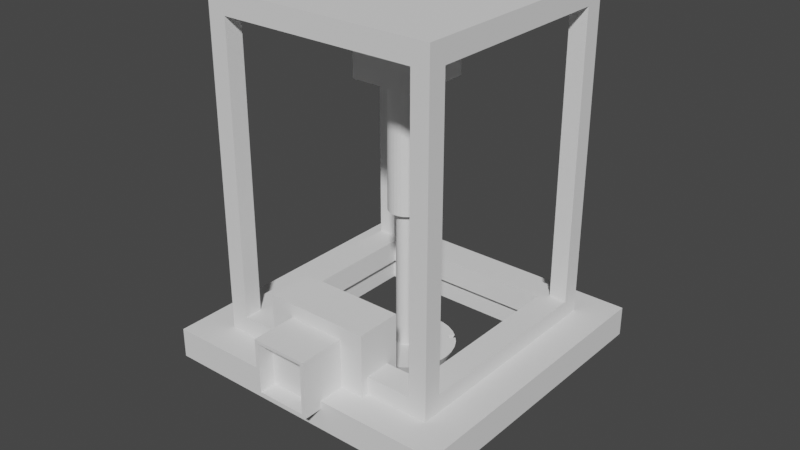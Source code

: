 # Source: miner_-_mining.blend  (saved by Blender 2.92.15; exported with 4.5.12 LTS)
import bpy
from mathutils import Matrix  # noqa: F401  (used for matrix-valued properties, if any)

bpy.ops.wm.read_factory_settings(use_empty=True)
scene = bpy.context.scene
scene.name = 'Scene'

# ---- collections
col_collection = bpy.data.collections.new('Collection'); scene.collection.children.link(col_collection)

# ---- world
world_world = bpy.data.worlds.new('World'); scene.world = world_world
world_world.use_nodes = True; world_world.node_tree.nodes.clear()
_N = world_world.node_tree.nodes; _L = world_world.node_tree.links
n0 = _N.new('ShaderNodeOutputWorld'); n0.name = 'World Output'; n0.location = (300, 300)
n1 = _N.new('ShaderNodeBackground'); n1.name = 'Background'; n1.location = (10, 300)
n1.inputs[0].default_value = (0.05088, 0.05088, 0.05088, 1.0)
_L.new(n1.outputs[0], n0.inputs[0])
n0.is_active_output = True
world_world.color = (0.05088, 0.05088, 0.05088)
world_world.use_sun_shadow = False
world_world.sun_shadow_jitter_overblur = 0.0

# ---- meshes
me_cube_005 = bpy.data.meshes.new('Cube.005')
me_cube_005.from_pydata([(-0.8761, -0.4063, -0.8713), (-0.8761, -0.4063, 0.8809), (0.8761, -0.4063, -0.8713), (0.8761, -0.4063, 0.8809), (-1.0, -1.0, -1.0), (-1.0, -1.0, 1.0), (-1.0, 1.0, -1.0), (-1.0, 1.0, 1.0), (1.0, -1.0, -1.0), (1.0, -1.0, 1.0), (1.0, 1.0, -1.0), (1.0, 1.0, 1.0), (-0.8761, -1.0, -0.8713), (-0.8761, -1.0, 0.8809), (0.8761, -1.0, -0.8713), (0.8761, -1.0, 0.8809), (-5.268, -0.3246, -1.764), (-5.268, -0.3246, -0.7106), (-5.268, 10.21, -1.764), (-5.268, 10.21, -0.7106), (5.268, -0.3246, -1.764), (5.268, -0.3246, -0.7106), (5.268, 10.21, -1.764), (5.268, 10.21, -0.7106), (-3.353, 1.59, -1.764), (-3.353, 1.59, -0.7106), (-3.353, 8.297, -1.764), (-3.353, 8.297, -0.7106), (3.353, 8.297, -1.764), (3.353, 8.297, -0.7106), (3.353, 1.59, -1.764), (3.353, 1.59, -0.7106), (-4.076, 0.8676, -0.9352), (-4.076, 0.8676, 10.79), (-4.076, 9.02, -0.9352), (-4.076, 9.02, 10.79), (4.076, 0.8676, -0.9352), (4.076, 0.8676, 10.79), (4.076, 9.02, -0.9352), (4.076, 9.02, 10.79), (-4.076, 8.384, -0.09038), (4.076, 8.384, -0.09038), (-4.076, 8.384, 10.04), (4.076, 8.384, 10.04), (-4.076, 1.503, -0.09038), (4.076, 1.503, -0.09038), (4.076, 1.503, 10.04), (-4.076, 1.503, 10.04), (3.452, 0.8676, -0.09038), (3.452, 1.503, -0.09038), (3.452, 9.02, -0.09038), (3.452, 8.384, -0.09038), (3.452, 0.8676, 10.04), (3.452, 1.503, 10.04), (3.452, 9.02, 10.04), (3.452, 8.384, 10.04), (-3.429, 1.503, -0.09038), (-3.429, 0.8676, -0.09038), (-3.429, 9.02, -0.09038), (-3.429, 8.384, -0.09038), (-3.429, 0.8676, 10.04), (-3.429, 1.503, 10.04), (-3.429, 9.02, 10.04), (-3.429, 8.384, 10.04), (1.576, 8.384, 10.04), (-1.553, 8.384, -0.09038), (1.576, 1.503, -0.09038), (-1.553, 1.503, 10.04), (-3.151, 1.793, -0.9352), (-3.151, 1.793, -0.09038), (-3.151, 8.095, -0.9352), (-3.151, 8.095, -0.09038), (-1.421, 8.095, -0.09038), (3.151, 8.095, -0.9352), (3.151, 8.095, -0.09038), (3.151, 1.793, -0.09038), (3.151, 1.793, -0.9352), (1.444, 1.793, -0.09038), (-1.847, 0.6081, -0.8458), (-1.847, 0.6081, 1.488), (-1.847, 2.208, -0.8458), (-1.847, 2.208, 1.488), (1.847, 0.6081, -0.8458), (1.847, 0.6081, 1.488), (1.847, 2.208, -0.8458), (1.847, 2.208, 1.488), (-1.16, 3.783, 7.873), (-1.16, 3.783, 10.25), (-1.16, 6.104, 7.873), (-1.16, 6.104, 10.25), (1.16, 3.783, 7.873), (1.16, 3.783, 10.25), (1.16, 6.104, 7.873), (1.16, 6.104, 10.25)], [], [(4, 5, 7, 6), (6, 7, 11, 10), (10, 11, 9, 8), (6, 10, 8, 4), (11, 7, 5, 9), (12, 0, 1, 13), (1, 0, 2, 3), (15, 3, 2, 14), (14, 2, 0, 12), (13, 1, 3, 15), (13, 5, 4, 8, 9, 15, 14, 12), (15, 9, 5, 13), (16, 17, 19, 18), (18, 19, 23, 22), (22, 23, 21, 20), (20, 21, 17, 16), (25, 24, 26, 27), (27, 26, 28, 29), (28, 30, 31, 29), (25, 31, 30, 24), (26, 18, 22, 20, 30, 28), (30, 20, 16, 18, 26, 24), (21, 23, 19, 17, 25, 27, 29, 31), (25, 17, 21, 31), (39, 35, 33, 37), (47, 33, 35, 42), (35, 34, 32, 33, 47, 44, 40, 42), (43, 39, 37, 46), (37, 36, 38, 39, 43, 41, 45, 46), (49, 48, 52, 53), (55, 54, 50, 51), (56, 61, 60, 57), (58, 62, 63, 59), (51, 50, 58, 59, 65), (56, 57, 48, 49, 66), (52, 60, 61, 67, 53), (62, 54, 55, 64, 63), (62, 35, 39, 54), (39, 38, 34, 35, 62, 58, 50, 54), (52, 37, 33, 60), (33, 32, 36, 37, 52, 48, 57, 60), (42, 40, 59, 63), (51, 41, 43, 55), (56, 44, 47, 61), (46, 45, 49, 53), (45, 41, 51, 49), (59, 40, 44, 56), (55, 43, 46, 53), (47, 42, 63, 61), (53, 67, 64, 55), (67, 61, 63, 64), (70, 71, 69, 68), (71, 70, 73, 74, 72), (73, 76, 75, 74), (69, 77, 75, 76, 68), (70, 34, 38, 36, 76, 73), (76, 36, 32, 34, 70, 68), (77, 66, 49, 51, 65, 72, 74, 75), (65, 59, 56, 66, 77, 69, 71, 72), (78, 79, 81, 80), (80, 81, 85, 84), (84, 85, 83, 82), (82, 83, 79, 78), (80, 84, 82, 78), (85, 81, 79, 83), (86, 87, 89, 88), (88, 89, 93, 92), (92, 93, 91, 90), (90, 91, 87, 86), (88, 92, 90, 86), (93, 89, 87, 91)])
_uv = me_cube_005.uv_layers.new(name='UVMap')
_uv.uv.foreach_set('vector', [0.375, 0.0, 0.625, 0.0, 0.625, 0.25, 0.375, 0.25, 0.375, 0.25, 0.625, 0.25, 0.625, 0.5, 0.375, 0.5, 0.375, 0.5, 0.625, 0.5, 0.625, 0.75, 0.375, 0.75, 0.125, 0.5, 0.375, 0.5, 0.375, 0.75, 0.125, 0.75, 0.625, 0.5, 0.875, 0.5, 0.875, 0.75, 0.625, 0.75, 0.375, 0.1653, 0.375, 0.25, 0.625, 0.25, 0.625, 0.1653, 0.625, 0.25, 0.375, 0.25, 0.375, 0.5, 0.625, 0.5, 0.625, 0.5847, 0.625, 0.5, 0.375, 0.5, 0.375, 0.5847, 0.375, 0.5847, 0.375, 0.5, 0.125, 0.5, 0.125, 0.5847, 0.875, 0.5847, 0.875, 0.5, 0.625, 0.5, 0.625, 0.5847, 0.6101, 0.9845, 0.625, 1.0, 0.375, 1.0, 0.375, 0.75, 0.625, 0.75, 0.6101, 0.7655, 0.3911, 0.7655, 0.3911, 0.9845, 0.6101, 0.7655, 0.625, 0.75, 0.625, 1.0, 0.6101, 0.9845, 0.375, 0.0, 0.625, 0.0, 0.625, 0.25, 0.375, 0.25, 0.375, 0.25, 0.625, 0.25, 0.625, 0.5, 0.375, 0.5, 0.375, 0.5, 0.625, 0.5, 0.625, 0.75, 0.375, 0.75, 0.375, 0.75, 0.625, 0.75, 0.625, 1.0, 0.375, 1.0, 0.5782, 0.0, 0.4218, 0.0, 0.4218, 0.25, 0.5782, 0.25, 0.5782, 0.25, 0.4218, 0.25, 0.4218, 0.5, 0.5782, 0.5, 0.4218, 0.5, 0.4218, 0.75, 0.5782, 0.75, 0.5782, 0.5, 0.5782, 1.0, 0.5782, 0.75, 0.4218, 0.75, 0.4218, 1.0, 0.1704, 0.5454, 0.125, 0.5, 0.375, 0.5, 0.375, 0.75, 0.3296, 0.7046, 0.3296, 0.5454, 0.3296, 0.7046, 0.375, 0.75, 0.125, 0.75, 0.125, 0.5, 0.1704, 0.5454, 0.1704, 0.7046, 0.625, 0.75, 0.625, 0.5, 0.875, 0.5, 0.875, 0.75, 0.8296, 0.7046, 0.8296, 0.5454, 0.6704, 0.5454, 0.6704, 0.7046, 0.8296, 0.7046, 0.875, 0.75, 0.625, 0.75, 0.6704, 0.7046, 0.625, 0.5, 0.875, 0.5, 0.875, 0.75, 0.625, 0.75, 0.6091, 0.0195, 0.625, 0.0, 0.625, 0.25, 0.6091, 0.2305, 0.625, 0.25, 0.375, 0.25, 0.375, 0.0, 0.625, 0.0, 0.6091, 0.0195, 0.393, 0.0195, 0.393, 0.2305, 0.6091, 0.2305, 0.6091, 0.5195, 0.625, 0.5, 0.625, 0.75, 0.6091, 0.7305, 0.625, 0.75, 0.375, 0.75, 0.375, 0.5, 0.625, 0.5, 0.6091, 0.5195, 0.393, 0.5195, 0.393, 0.7305, 0.6091, 0.7305, 0.375, 0.4318, 0.375, 0.4423, 0.625, 0.4423, 0.625, 0.4318, 0.625, 0.3182, 0.625, 0.3077, 0.375, 0.3077, 0.375, 0.3182, 0.375, 0.8182, 0.625, 0.8182, 0.625, 0.8077, 0.375, 0.8077, 0.375, 0.9423, 0.625, 0.9423, 0.625, 0.9318, 0.375, 0.9318, 0.1932, 0.5, 0.1827, 0.5, 0.1827, 0.75, 0.1932, 0.75, 0.1932, 0.6818, 0.3068, 0.75, 0.3173, 0.75, 0.3173, 0.5, 0.3068, 0.5, 0.3068, 0.5682, 0.6827, 0.5, 0.6827, 0.75, 0.6932, 0.75, 0.6932, 0.6818, 0.6932, 0.5, 0.8173, 0.75, 0.8173, 0.5, 0.8068, 0.5, 0.8068, 0.5682, 0.8068, 0.75, 0.6091, 0.2699, 0.625, 0.25, 0.625, 0.5, 0.6091, 0.4809, 0.625, 0.5, 0.375, 0.5, 0.375, 0.25, 0.625, 0.25, 0.6091, 0.2699, 0.393, 0.2699, 0.393, 0.4809, 0.6091, 0.4809, 0.6091, 0.7691, 0.625, 0.75, 0.625, 1.0, 0.6091, 0.9801, 0.625, 1.0, 0.375, 1.0, 0.375, 0.75, 0.625, 0.75, 0.6091, 0.7691, 0.393, 0.7691, 0.393, 0.9801, 0.6091, 0.9801, 0.625, 0.2976, 0.375, 0.2976, 0.375, 0.3082, 0.625, 0.3082, 0.375, 0.4219, 0.375, 0.4322, 0.625, 0.4322, 0.625, 0.4219, 0.375, 0.9418, 0.375, 0.9524, 0.625, 0.9524, 0.625, 0.9418, 0.625, 0.8178, 0.375, 0.8178, 0.375, 0.8281, 0.625, 0.8281, 0.3072, 0.75, 0.3072, 0.5, 0.2969, 0.5, 0.2969, 0.75, 0.1832, 0.5, 0.1726, 0.5, 0.1726, 0.75, 0.1832, 0.75, 0.7031, 0.5, 0.6928, 0.5, 0.6928, 0.75, 0.7031, 0.75, 0.8274, 0.75, 0.8274, 0.5, 0.8168, 0.5, 0.8168, 0.75, 0.7031, 0.75, 0.7858, 0.75, 0.7341, 0.5, 0.7031, 0.5, 0.7858, 0.75, 0.8168, 0.75, 0.8168, 0.5, 0.7341, 0.5, 0.4278, 0.25, 0.5613, 0.25, 0.5613, 0.0, 0.4278, 0.0, 0.5613, 0.25, 0.4278, 0.25, 0.4278, 0.5, 0.5613, 0.5, 0.5613, 0.3186, 0.4278, 0.5, 0.4278, 0.75, 0.5613, 0.75, 0.5613, 0.5, 0.5613, 1.0, 0.5613, 0.8177, 0.5613, 0.75, 0.4278, 0.75, 0.4278, 1.0, 0.1534, 0.5284, 0.125, 0.5, 0.375, 0.5, 0.375, 0.75, 0.3466, 0.7216, 0.3466, 0.5284, 0.3466, 0.7216, 0.375, 0.75, 0.125, 0.75, 0.125, 0.5, 0.1534, 0.5284, 0.1534, 0.7216, 0.2638, 0.7395, 0.2659, 0.75, 0.2969, 0.75, 0.2969, 0.5, 0.2142, 0.5, 0.2164, 0.5105, 0.2919, 0.5105, 0.2919, 0.7395, 0.2142, 0.5, 0.1832, 0.5, 0.1832, 0.75, 0.2659, 0.75, 0.2638, 0.7395, 0.1878, 0.7395, 0.1878, 0.5105, 0.2164, 0.5105, 0.375, 0.0, 0.625, 0.0, 0.625, 0.25, 0.375, 0.25, 0.375, 0.25, 0.625, 0.25, 0.625, 0.5, 0.375, 0.5, 0.375, 0.5, 0.625, 0.5, 0.625, 0.75, 0.375, 0.75, 0.375, 0.75, 0.625, 0.75, 0.625, 1.0, 0.375, 1.0, 0.125, 0.5, 0.375, 0.5, 0.375, 0.75, 0.125, 0.75, 0.625, 0.5, 0.875, 0.5, 0.875, 0.75, 0.625, 0.75, 0.375, 0.0, 0.625, 0.0, 0.625, 0.25, 0.375, 0.25, 0.375, 0.25, 0.625, 0.25, 0.625, 0.5, 0.375, 0.5, 0.375, 0.5, 0.625, 0.5, 0.625, 0.75, 0.375, 0.75, 0.375, 0.75, 0.625, 0.75, 0.625, 1.0, 0.375, 1.0, 0.125, 0.5, 0.375, 0.5, 0.375, 0.75, 0.125, 0.75, 0.625, 0.5, 0.875, 0.5, 0.875, 0.75, 0.625, 0.75])
me_cube_005.use_remesh_fix_poles = True
me_cube_005.use_remesh_preserve_attributes = False
me_cube_005.use_mirror_vertex_groups = False
me_cube_005.update()
me_cone = bpy.data.meshes.new('Cone')
me_cone.from_pydata([(0.1951, 0.9808, -1.0), (0.3827, 0.9239, -1.0), (0.5556, 0.8315, -1.0), (0.7071, 0.7071, -1.0), (0.8315, 0.5556, -1.0), (0.9239, 0.3827, -1.0), (0.9808, 0.1951, -1.0), (0.9808, -0.1951, -1.0), (0.9239, -0.3827, -1.0), (0.8315, -0.5556, -1.0), (0.7071, -0.7071, -1.0), (0.5556, -0.8315, -1.0), (0.3827, -0.9239, -1.0), (0.1951, -0.9808, -1.0), (-0.1951, -0.9808, -1.0), (-0.3827, -0.9239, -1.0), (-0.5556, -0.8315, -1.0), (-0.7071, -0.7071, -1.0), (-0.8315, -0.5556, -1.0), (-0.9239, -0.3827, -1.0), (-0.9808, -0.1951, -1.0), (-0.9808, 0.1951, -1.0), (-0.9239, 0.3827, -1.0), (-0.8315, 0.5556, -1.0), (-0.7071, 0.7071, -1.0), (-0.5556, 0.8315, -1.0), (-0.3827, 0.9239, -1.0), (-0.1951, 0.9808, -1.0), (-0.0518, 0.2604, 0.469), (-0.0518, 0.125, 0.7293), (-0.0518, 0.07752, 0.8135), (-0.0518, 0.0518, 0.8535), (-0.0518, 0.9949, -1.0), (-0.0518, 0.8701, -1.0), (0.0518, 0.125, 0.7293), (0.0518, 0.07752, 0.8135), (0.0518, 0.0518, 0.8535), (0.0518, 0.2604, 0.469), (0.0518, 0.8701, -1.0), (0.0518, 0.9949, -1.0), (0.0518, -0.2604, 0.469), (0.0518, -0.9949, -1.0), (-0.0518, -0.2604, 0.469), (-0.0518, -0.9949, -1.0), (-0.0518, -0.0721, 0.822), (-0.0518, -0.125, 0.7293), (-0.0518, -0.891, -1.0), (0.0518, -0.891, -1.0), (-0.0518, -0.07752, 0.8135), (-0.02921, -0.02921, 0.9174), (0.0518, -0.0721, 0.822), (0.0518, -0.07752, 0.8135), (0.0518, -0.125, 0.7293), (-0.06348, 0.04241, 0.8473), (-0.0518, 0.03626, 0.8733), (-0.9949, -0.0518, -1.0), (-0.8938, -0.0518, -1.0), (-0.2604, -0.0518, 0.469), (-0.08312, -0.0518, 0.8036), (-0.125, -0.0518, 0.7293), (-0.01325, -0.01047, 0.9591), (-0.02485, -0.02207, 0.9333), (-0.9949, 0.0518, -1.0), (-0.8938, 0.0518, -1.0), (-0.2604, 0.0518, 0.469), (-0.125, 0.0518, 0.7293), (-0.08312, 0.0518, 0.8036), (-0.0518, 0.02808, 0.8733), (-0.06348, -0.04241, 0.8473), (0.03468, -0.0396, 0.8943), (0.04734, -0.04734, 0.8661), (0.8861, -0.0518, -1.0), (0.0558, -0.0518, 0.8473), (0.005553, -0.01047, 0.9591), (0.0518, 0.03577, 0.8562), (0.0558, 0.0518, 0.8473), (0.0518, 0.04969, 0.8562), (0.8861, 0.0518, -1.0), (0.07752, 0.0518, 0.8135), (0.125, 0.0518, 0.7293), (0.9949, 0.0518, -1.0), (0.9949, -0.0518, -1.0), (0.2604, 0.0518, 0.469), (0.2604, -0.0518, 0.469), (0.125, -0.0518, 0.7293), (0.07752, -0.0518, 0.8135), (0.03566, 0.1836, -0.07), (-0.05306, 0.1836, 0.0748), (0.03566, 0.635, -0.07), (-0.05306, 0.635, 0.0748), (0.233, 0.1836, -0.00409), (0.2022, 0.1836, -0.1159), (0.233, 0.635, -0.00409), (0.2022, 0.635, -0.1159), (-0.2022, 0.1836, 0.1159), (-0.2047, 0.1836, 0.1066), (-0.2022, 0.635, 0.1159), (-0.2047, 0.635, 0.1066), (-0.03566, -0.1743, -0.07), (0.05306, -0.1743, 0.0748), (-0.03566, -0.6257, -0.07), (0.05306, -0.6257, 0.0748), (-0.233, -0.1743, -0.00409), (-0.2022, -0.1743, -0.1159), (-0.233, -0.6257, -0.00409), (-0.2022, -0.6257, -0.1159), (0.2022, -0.1743, 0.1159), (0.2047, -0.1743, 0.1066), (0.2022, -0.6257, 0.1159), (0.2047, -0.6257, 0.1066), (-0.1803, 0.03273, -0.07), (-0.1765, -0.05591, 0.0748), (-0.6313, 0.01369, -0.07), (-0.6276, -0.07495, 0.0748), (-0.1886, 0.2299, -0.00409), (-0.1873, 0.1991, -0.1159), (-0.6396, 0.2109, -0.00409), (-0.6383, 0.1801, -0.1159), (-0.1703, -0.2049, 0.1159), (-0.1701, -0.2074, 0.1066), (-0.6213, -0.2239, 0.1159), (-0.6212, -0.2265, 0.1066), (0.1803, -0.02342, -0.07), (0.1765, 0.06522, 0.0748), (0.6313, -0.004376, -0.07), (0.6276, 0.08426, 0.0748), (0.1886, -0.2206, -0.00409), (0.1873, -0.1898, -0.1159), (0.6396, -0.2016, -0.00409), (0.6383, -0.1707, -0.1159), (0.1703, 0.2142, 0.1159), (0.1701, 0.2168, 0.1066), (0.6213, 0.2332, 0.1159), (0.6212, 0.2358, 0.1066), (0.2297, 0.1183, -0.5225), (0.1537, 0.217, -0.3191), (0.7321, 0.505, -0.5225), (0.6561, 0.6038, -0.3191), (0.3988, -0.1014, -0.4299), (0.3724, -0.06705, -0.587), (0.9012, 0.2854, -0.4299), (0.8748, 0.3197, -0.587), (0.02595, 0.383, -0.2614), (0.02376, 0.3858, -0.2744), (0.5284, 0.7697, -0.2614), (0.5262, 0.7726, -0.2744), (-0.2297, -0.109, -0.5225), (-0.1537, -0.2077, -0.3191), (-0.7321, -0.4957, -0.5225), (-0.6561, -0.5945, -0.3191), (-0.3988, 0.1107, -0.4299), (-0.3724, 0.07636, -0.587), (-0.9012, -0.2761, -0.4299), (-0.8748, -0.3104, -0.587), (-0.02595, -0.3737, -0.2614), (-0.02376, -0.3765, -0.2744), (-0.5284, -0.7604, -0.2614), (-0.5262, -0.7633, -0.2744), (0.1232, -0.2201, -0.5225), (0.2187, -0.1399, -0.3191), (0.5308, -0.7057, -0.5225), (0.6263, -0.6256, -0.3191), (-0.0891, -0.3983, -0.4299), (-0.05593, -0.3704, -0.587), (0.3185, -0.8839, -0.4299), (0.3517, -0.8561, -0.587), (0.3791, -0.005312, -0.2614), (0.3818, -0.003001, -0.2744), (0.7867, -0.491, -0.2614), (0.7894, -0.4887, -0.2744), (-0.1232, 0.2294, -0.5225), (-0.2187, 0.1493, -0.3191), (-0.5308, 0.715, -0.5225), (-0.6263, 0.6349, -0.3191), (0.0891, 0.4076, -0.4299), (0.05593, 0.3797, -0.587), (-0.3185, 0.8932, -0.4299), (-0.3517, 0.8654, -0.587), (-0.3791, 0.01462, -0.2614), (-0.3818, 0.01231, -0.2744), (-0.7867, 0.5003, -0.2614), (-0.7894, 0.498, -0.2744), (0.08309, 0.07618, 0.3714), (0.04109, 0.109, 0.4584), (0.2501, 0.2899, 0.3714), (0.2081, 0.3227, 0.4584), (0.1765, 0.003157, 0.411), (0.1619, 0.01457, 0.3438), (0.3436, 0.2169, 0.411), (0.329, 0.2283, 0.3438), (-0.0295, 0.1642, 0.4831), (-0.03072, 0.1651, 0.4776), (0.1375, 0.3779, 0.4831), (0.1363, 0.3789, 0.4776), (-0.08309, -0.06687, 0.3714), (-0.04109, -0.0997, 0.4584), (-0.2501, -0.2806, 0.3714), (-0.2081, -0.3134, 0.4584), (-0.1765, 0.006152, 0.411), (-0.1619, -0.005258, 0.3438), (-0.3436, -0.2076, 0.411), (-0.329, -0.219, 0.3438), (0.0295, -0.1549, 0.4831), (0.03072, -0.1558, 0.4776), (-0.1375, -0.3686, 0.4831), (-0.1363, -0.3695, 0.4776), (0.07497, -0.07535, 0.3714), (0.106, -0.032, 0.4584), (0.2956, -0.2332, 0.3714), (0.3266, -0.1899, 0.4584), (0.005951, -0.1718, 0.411), (0.01674, -0.1567, 0.3438), (0.2265, -0.3297, 0.411), (0.2373, -0.3146, 0.3438), (0.1581, 0.04086, 0.4831), (0.159, 0.04211, 0.4776), (0.3787, -0.117, 0.4831), (0.3796, -0.1158, 0.4776), (-0.07497, 0.08466, 0.3714), (-0.106, 0.04131, 0.4584), (-0.2956, 0.2425, 0.3714), (-0.3266, 0.1992, 0.4584), (-0.005951, 0.1811, 0.411), (-0.01674, 0.166, 0.3438), (-0.2265, 0.339, 0.411), (-0.2373, 0.3239, 0.3438), (-0.1581, -0.03155, 0.4831), (-0.159, -0.0328, 0.4776), (-0.3787, 0.1263, 0.4831), (-0.3796, 0.1251, 0.4776), (-0.0616, 0.004314, 0.6862), (-0.05558, -0.02503, 0.735), (-0.2109, -0.02629, 0.6862), (-0.2049, -0.05563, 0.735), (-0.07498, 0.06958, 0.7084), (-0.07288, 0.05938, 0.6707), (-0.2243, 0.03897, 0.7084), (-0.2222, 0.02878, 0.6707), (-0.04547, -0.07434, 0.7489), (-0.0453, -0.07518, 0.7458), (-0.1948, -0.1049, 0.7489), (-0.1946, -0.1058, 0.7458), (0.0616, 0.004995, 0.6862), (0.05558, 0.03434, 0.735), (0.2109, 0.0356, 0.6862), (0.2049, 0.06494, 0.735), (0.07498, -0.06027, 0.7084), (0.07288, -0.05007, 0.6707), (0.2243, -0.02966, 0.7084), (0.2222, -0.01947, 0.6707), (0.04547, 0.08365, 0.7489), (0.0453, 0.08449, 0.7458), (0.1948, 0.1143, 0.7489), (0.1946, 0.1151, 0.7458), (-0.002258, -0.0569, 0.6862), (0.02731, -0.05213, 0.735), (0.02202, -0.2073, 0.6862), (0.05159, -0.2026, 0.735), (-0.06803, -0.06752, 0.7084), (-0.05775, -0.06586, 0.6707), (-0.04375, -0.218, 0.7084), (-0.03347, -0.2163, 0.6707), (0.077, -0.04411, 0.7489), (0.07786, -0.04397, 0.7458), (0.1013, -0.1946, 0.7489), (0.1021, -0.1944, 0.7458), (0.002258, 0.06621, 0.6862), (-0.02731, 0.06144, 0.735), (-0.02202, 0.2167, 0.6862), (-0.05159, 0.2119, 0.735), (0.06803, 0.07682, 0.7084), (0.05775, 0.07517, 0.6707), (0.04375, 0.2273, 0.7084), (0.03347, 0.2256, 0.6707), (-0.077, 0.05342, 0.7489), (-0.07786, 0.05328, 0.7458), (-0.1013, 0.2039, 0.7489), (-0.1021, 0.2037, 0.7458)], [], [(37, 0, 39), (1, 0, 37, 34), (2, 1, 34, 35), (3, 2, 35, 36), (24, 31, 30, 25), (25, 30, 29, 26), (26, 29, 28, 27), (27, 28, 32), (51, 50, 47, 41, 40, 52), (45, 42, 43, 46, 44, 48), (52, 12, 11, 51), (40, 13, 12, 52), (40, 41, 13), (14, 43, 42), (45, 15, 14, 42), (48, 16, 15, 45), (49, 17, 16, 48, 44), (57, 59, 58, 56, 55), (65, 64, 62, 63, 66), (53, 66, 63, 56, 58, 68, 61, 60, 67, 54), (33, 32, 28, 29, 30, 31, 54, 67), (19, 59, 57, 20), (20, 57, 55), (64, 21, 62), (22, 21, 64, 65), (66, 53, 23, 22, 65), (53, 54, 31, 24, 23), (18, 17, 49, 61, 68), (19, 18, 68, 58, 59), (78, 75, 77, 80, 82, 79), (84, 83, 81, 71, 72, 85), (73, 69, 70, 72, 71, 77, 75, 76, 74), (76, 36, 35, 34, 37, 39, 38, 74), (4, 3, 36, 76, 75, 78), (79, 5, 4, 78), (82, 6, 5, 79), (82, 80, 6), (7, 81, 83), (8, 7, 83, 84), (85, 9, 8, 84), (72, 70, 10, 9, 85), (50, 51, 11, 10, 70, 69), (73, 60, 61, 49, 44, 46, 47, 50, 69), (38, 33, 67, 60, 73, 74), (7, 8, 9, 10, 11, 12, 13, 41, 47, 46, 43, 14, 15, 16, 17, 18, 19, 20, 55, 56, 63, 62, 21, 22, 23, 24, 25, 26, 27, 32, 33, 38, 39, 0, 1, 2, 3, 4, 5, 6, 80, 77, 71, 81), (92, 93, 88, 89), (94, 95, 86, 87), (92, 89, 87, 90), (97, 88, 86, 95), (90, 91, 93, 92), (89, 88, 97, 96), (96, 97, 95, 94), (87, 86, 91, 90), (89, 96, 94, 87), (88, 93, 91, 86), (104, 105, 100, 101), (106, 107, 98, 99), (104, 101, 99, 102), (109, 100, 98, 107), (102, 103, 105, 104), (101, 100, 109, 108), (108, 109, 107, 106), (99, 98, 103, 102), (101, 108, 106, 99), (100, 105, 103, 98), (116, 117, 112, 113), (118, 119, 110, 111), (116, 113, 111, 114), (121, 112, 110, 119), (114, 115, 117, 116), (113, 112, 121, 120), (120, 121, 119, 118), (111, 110, 115, 114), (113, 120, 118, 111), (112, 117, 115, 110), (128, 129, 124, 125), (130, 131, 122, 123), (128, 125, 123, 126), (133, 124, 122, 131), (126, 127, 129, 128), (125, 124, 133, 132), (132, 133, 131, 130), (123, 122, 127, 126), (125, 132, 130, 123), (124, 129, 127, 122), (140, 141, 136, 137), (142, 143, 134, 135), (140, 137, 135, 138), (145, 136, 134, 143), (138, 139, 141, 140), (137, 136, 145, 144), (144, 145, 143, 142), (135, 134, 139, 138), (137, 144, 142, 135), (136, 141, 139, 134), (152, 153, 148, 149), (154, 155, 146, 147), (152, 149, 147, 150), (157, 148, 146, 155), (150, 151, 153, 152), (149, 148, 157, 156), (156, 157, 155, 154), (147, 146, 151, 150), (149, 156, 154, 147), (148, 153, 151, 146), (164, 165, 160, 161), (166, 167, 158, 159), (164, 161, 159, 162), (169, 160, 158, 167), (162, 163, 165, 164), (161, 160, 169, 168), (168, 169, 167, 166), (159, 158, 163, 162), (161, 168, 166, 159), (160, 165, 163, 158), (176, 177, 172, 173), (178, 179, 170, 171), (176, 173, 171, 174), (181, 172, 170, 179), (174, 175, 177, 176), (173, 172, 181, 180), (180, 181, 179, 178), (171, 170, 175, 174), (173, 180, 178, 171), (172, 177, 175, 170), (188, 189, 184, 185), (190, 191, 182, 183), (188, 185, 183, 186), (193, 184, 182, 191), (186, 187, 189, 188), (185, 184, 193, 192), (192, 193, 191, 190), (183, 182, 187, 186), (185, 192, 190, 183), (184, 189, 187, 182), (200, 201, 196, 197), (202, 203, 194, 195), (200, 197, 195, 198), (205, 196, 194, 203), (198, 199, 201, 200), (197, 196, 205, 204), (204, 205, 203, 202), (195, 194, 199, 198), (197, 204, 202, 195), (196, 201, 199, 194), (212, 213, 208, 209), (214, 215, 206, 207), (212, 209, 207, 210), (217, 208, 206, 215), (210, 211, 213, 212), (209, 208, 217, 216), (216, 217, 215, 214), (207, 206, 211, 210), (209, 216, 214, 207), (208, 213, 211, 206), (224, 225, 220, 221), (226, 227, 218, 219), (224, 221, 219, 222), (229, 220, 218, 227), (222, 223, 225, 224), (221, 220, 229, 228), (228, 229, 227, 226), (219, 218, 223, 222), (221, 228, 226, 219), (220, 225, 223, 218), (236, 237, 232, 233), (238, 239, 230, 231), (236, 233, 231, 234), (241, 232, 230, 239), (234, 235, 237, 236), (233, 232, 241, 240), (240, 241, 239, 238), (231, 230, 235, 234), (233, 240, 238, 231), (232, 237, 235, 230), (248, 249, 244, 245), (250, 251, 242, 243), (248, 245, 243, 246), (253, 244, 242, 251), (246, 247, 249, 248), (245, 244, 253, 252), (252, 253, 251, 250), (243, 242, 247, 246), (245, 252, 250, 243), (244, 249, 247, 242), (260, 261, 256, 257), (262, 263, 254, 255), (260, 257, 255, 258), (265, 256, 254, 263), (258, 259, 261, 260), (257, 256, 265, 264), (264, 265, 263, 262), (255, 254, 259, 258), (257, 264, 262, 255), (256, 261, 259, 254), (272, 273, 268, 269), (274, 275, 266, 267), (272, 269, 267, 270), (277, 268, 266, 275), (270, 271, 273, 272), (269, 268, 277, 276), (276, 277, 275, 274), (267, 266, 271, 270), (269, 276, 274, 267), (268, 273, 271, 266)])
_uv = me_cone.uv_layers.new(name='UVMap')
_uv.uv.foreach_set('vector', [0.2624, 0.3125, 0.2968, 0.4854, 0.2624, 0.4888, 0.3418, 0.4717, 0.2968, 0.4854, 0.2624, 0.3125, 0.2624, 0.28, 0.3833, 0.4496, 0.3418, 0.4717, 0.2624, 0.28, 0.2624, 0.2686, 0.4197, 0.4197, 0.3833, 0.4496, 0.2624, 0.2686, 0.2624, 0.2624, 0.08029, 0.4197, 0.2376, 0.2624, 0.2376, 0.2686, 0.1167, 0.4496, 0.1167, 0.4496, 0.2376, 0.2686, 0.2376, 0.28, 0.1582, 0.4717, 0.1582, 0.4717, 0.2376, 0.28, 0.2376, 0.3125, 0.2032, 0.4854, 0.2032, 0.4854, 0.2376, 0.3125, 0.2376, 0.4888, 0.5732, 0.0002012, 0.5738, 0.0, 0.4619, 0.0, 0.4595, 0.01279, 0.5514, 0.00365, 0.5678, 0.001391, 0.5678, 0.7486, 0.5514, 0.7464, 0.4595, 0.7372, 0.4619, 0.75, 0.5738, 0.75, 0.5732, 0.7498, 0.2624, 0.22, 0.3418, 0.02827, 0.3833, 0.05045, 0.2624, 0.2314, 0.2624, 0.1875, 0.2968, 0.01461, 0.3418, 0.02827, 0.2624, 0.22, 0.2624, 0.1875, 0.2624, 0.01122, 0.2968, 0.01461, 0.2032, 0.01461, 0.2376, 0.01122, 0.2376, 0.1875, 0.2376, 0.22, 0.1582, 0.02827, 0.2032, 0.01461, 0.2376, 0.1875, 0.2376, 0.2314, 0.1167, 0.05045, 0.1582, 0.02827, 0.2376, 0.22, 0.243, 0.243, 0.08029, 0.08029, 0.1167, 0.05045, 0.2376, 0.2314, 0.2376, 0.2327, 0.5515, 0.003308, 0.5679, 0.001049, 0.5727, 0.0, 0.4619, 0.0, 0.4596, 0.01244, 0.5679, 0.749, 0.5515, 0.7467, 0.4596, 0.7376, 0.4619, 0.75, 0.5727, 0.75, 0.5754, 0.7726, 0.5727, 0.75, 0.4619, 0.75, 0.4619, 1.0, 0.5727, 1.0, 0.5754, 0.9774, 0.5806, 0.9283, 0.5822, 0.9003, 0.5769, 0.8072, 0.5769, 0.7875, 0.4619, 0.0, 0.459, 0.01536, 0.551, 0.006227, 0.5674, 0.003968, 0.5728, 0.002779, 0.5754, 0.001823, 0.5768, 0.001007, 0.5769, 0.0, 0.02827, 0.1582, 0.22, 0.2376, 0.1875, 0.2376, 0.01461, 0.2032, 0.01461, 0.2032, 0.1875, 0.2376, 0.01122, 0.2376, 0.1875, 0.2624, 0.01461, 0.2968, 0.01122, 0.2624, 0.02827, 0.3418, 0.01461, 0.2968, 0.1875, 0.2624, 0.22, 0.2624, 0.2301, 0.2624, 0.2348, 0.2602, 0.05045, 0.3833, 0.02827, 0.3418, 0.22, 0.2624, 0.2348, 0.2602, 0.2376, 0.2587, 0.2376, 0.2624, 0.08029, 0.4197, 0.05045, 0.3833, 0.05045, 0.1167, 0.08029, 0.08029, 0.243, 0.243, 0.244, 0.2447, 0.2348, 0.2398, 0.02827, 0.1582, 0.05045, 0.1167, 0.2348, 0.2398, 0.2301, 0.2376, 0.22, 0.2376, 0.5731, 0.0008065, 0.5753, 0.0, 0.4619, 0.0, 0.4594, 0.01339, 0.5513, 0.004255, 0.5677, 0.001996, 0.5677, 0.748, 0.5513, 0.7457, 0.4594, 0.7366, 0.4619, 0.75, 0.5753, 0.75, 0.5731, 0.7492, 0.5822, 0.8497, 0.5782, 0.7794, 0.5765, 0.7608, 0.5753, 0.75, 0.4619, 0.75, 0.4619, 1.0, 0.5753, 1.0, 0.5759, 0.9949, 0.5759, 0.9613, 0.5756, 0.7483, 0.5754, 0.7482, 0.5728, 0.7472, 0.5674, 0.746, 0.551, 0.7438, 0.459, 0.7346, 0.4619, 0.75, 0.5759, 0.75, 0.4496, 0.3833, 0.4197, 0.4197, 0.2624, 0.2624, 0.2624, 0.2619, 0.2634, 0.2624, 0.2686, 0.2624, 0.28, 0.2624, 0.4717, 0.3418, 0.4496, 0.3833, 0.2686, 0.2624, 0.3125, 0.2624, 0.4854, 0.2968, 0.4717, 0.3418, 0.28, 0.2624, 0.3125, 0.2624, 0.4888, 0.2624, 0.4854, 0.2968, 0.4854, 0.2032, 0.4888, 0.2376, 0.3125, 0.2376, 0.4717, 0.1582, 0.4854, 0.2032, 0.3125, 0.2376, 0.28, 0.2376, 0.2686, 0.2376, 0.4496, 0.1167, 0.4717, 0.1582, 0.28, 0.2376, 0.2634, 0.2376, 0.2614, 0.2386, 0.4197, 0.08029, 0.4496, 0.1167, 0.2686, 0.2376, 0.2624, 0.2327, 0.2624, 0.2314, 0.3833, 0.05045, 0.4197, 0.08029, 0.2614, 0.2386, 0.2583, 0.2405, 0.5822, 0.8884, 0.5822, 0.843, 0.5806, 0.815, 0.5797, 0.8045, 0.5738, 0.75, 0.4619, 0.75, 0.4619, 1.0, 0.5738, 1.0, 0.5782, 0.9587, 0.4619, 0.75, 0.4619, 1.0, 0.5769, 1.0, 0.5822, 0.907, 0.5822, 0.8616, 0.5759, 0.75, 0.9854, 0.2032, 0.9717, 0.1582, 0.9496, 0.1167, 0.9197, 0.08029, 0.8833, 0.05045, 0.8418, 0.02827, 0.7968, 0.01461, 0.7624, 0.01122, 0.7624, 0.03616, 0.7376, 0.03616, 0.7376, 0.01122, 0.7032, 0.01461, 0.6582, 0.02827, 0.6167, 0.05045, 0.5803, 0.08029, 0.5504, 0.1167, 0.5283, 0.1582, 0.5146, 0.2032, 0.5112, 0.2376, 0.5355, 0.2376, 0.5355, 0.2624, 0.5112, 0.2624, 0.5146, 0.2968, 0.5283, 0.3418, 0.5504, 0.3833, 0.5803, 0.4197, 0.6167, 0.4496, 0.6582, 0.4717, 0.7032, 0.4854, 0.7376, 0.4888, 0.7376, 0.4588, 0.7624, 0.4588, 0.7624, 0.4888, 0.7968, 0.4854, 0.8418, 0.4717, 0.8833, 0.4496, 0.9197, 0.4197, 0.9496, 0.3833, 0.9717, 0.3418, 0.9854, 0.2968, 0.9888, 0.2624, 0.9627, 0.2624, 0.9627, 0.2376, 0.9888, 0.2376, 0.375, 0.25, 0.625, 0.25, 0.625, 0.4143, 0.375, 0.4143, 0.375, 0.75, 0.625, 0.75, 0.625, 0.8357, 0.375, 0.8357, 0.125, 0.5, 0.2893, 0.5, 0.2893, 0.75, 0.125, 0.75, 0.625, 0.5, 0.7107, 0.5, 0.7107, 0.75, 0.625, 0.75, 0.375, 0.0, 0.625, 0.0, 0.625, 0.25, 0.375, 0.25, 0.375, 0.4143, 0.625, 0.4143, 0.625, 0.5, 0.375, 0.5, 0.375, 0.5, 0.625, 0.5, 0.625, 0.75, 0.375, 0.75, 0.375, 0.8357, 0.625, 0.8357, 0.625, 1.0, 0.375, 1.0, 0.2893, 0.5, 0.375, 0.5, 0.375, 0.75, 0.2893, 0.75, 0.7107, 0.5, 0.875, 0.5, 0.875, 0.75, 0.7107, 0.75, 0.375, 0.25, 0.625, 0.25, 0.625, 0.4143, 0.375, 0.4143, 0.375, 0.75, 0.625, 0.75, 0.625, 0.8357, 0.375, 0.8357, 0.125, 0.5, 0.2893, 0.5, 0.2893, 0.75, 0.125, 0.75, 0.625, 0.5, 0.7107, 0.5, 0.7107, 0.75, 0.625, 0.75, 0.375, 0.0, 0.625, 0.0, 0.625, 0.25, 0.375, 0.25, 0.375, 0.4143, 0.625, 0.4143, 0.625, 0.5, 0.375, 0.5, 0.375, 0.5, 0.625, 0.5, 0.625, 0.75, 0.375, 0.75, 0.375, 0.8357, 0.625, 0.8357, 0.625, 1.0, 0.375, 1.0, 0.2893, 0.5, 0.375, 0.5, 0.375, 0.75, 0.2893, 0.75, 0.7107, 0.5, 0.875, 0.5, 0.875, 0.75, 0.7107, 0.75, 0.375, 0.25, 0.625, 0.25, 0.625, 0.4143, 0.375, 0.4143, 0.375, 0.75, 0.625, 0.75, 0.625, 0.8357, 0.375, 0.8357, 0.125, 0.5, 0.2893, 0.5, 0.2893, 0.75, 0.125, 0.75, 0.625, 0.5, 0.7107, 0.5, 0.7107, 0.75, 0.625, 0.75, 0.375, 0.0, 0.625, 0.0, 0.625, 0.25, 0.375, 0.25, 0.375, 0.4143, 0.625, 0.4143, 0.625, 0.5, 0.375, 0.5, 0.375, 0.5, 0.625, 0.5, 0.625, 0.75, 0.375, 0.75, 0.375, 0.8357, 0.625, 0.8357, 0.625, 1.0, 0.375, 1.0, 0.2893, 0.5, 0.375, 0.5, 0.375, 0.75, 0.2893, 0.75, 0.7107, 0.5, 0.875, 0.5, 0.875, 0.75, 0.7107, 0.75, 0.375, 0.25, 0.625, 0.25, 0.625, 0.4143, 0.375, 0.4143, 0.375, 0.75, 0.625, 0.75, 0.625, 0.8357, 0.375, 0.8357, 0.125, 0.5, 0.2893, 0.5, 0.2893, 0.75, 0.125, 0.75, 0.625, 0.5, 0.7107, 0.5, 0.7107, 0.75, 0.625, 0.75, 0.375, 0.0, 0.625, 0.0, 0.625, 0.25, 0.375, 0.25, 0.375, 0.4143, 0.625, 0.4143, 0.625, 0.5, 0.375, 0.5, 0.375, 0.5, 0.625, 0.5, 0.625, 0.75, 0.375, 0.75, 0.375, 0.8357, 0.625, 0.8357, 0.625, 1.0, 0.375, 1.0, 0.2893, 0.5, 0.375, 0.5, 0.375, 0.75, 0.2893, 0.75, 0.7107, 0.5, 0.875, 0.5, 0.875, 0.75, 0.7107, 0.75, 0.375, 0.25, 0.625, 0.25, 0.625, 0.4143, 0.375, 0.4143, 0.375, 0.75, 0.625, 0.75, 0.625, 0.8357, 0.375, 0.8357, 0.125, 0.5, 0.2893, 0.5, 0.2893, 0.75, 0.125, 0.75, 0.625, 0.5, 0.7107, 0.5, 0.7107, 0.75, 0.625, 0.75, 0.375, 0.0, 0.625, 0.0, 0.625, 0.25, 0.375, 0.25, 0.375, 0.4143, 0.625, 0.4143, 0.625, 0.5, 0.375, 0.5, 0.375, 0.5, 0.625, 0.5, 0.625, 0.75, 0.375, 0.75, 0.375, 0.8357, 0.625, 0.8357, 0.625, 1.0, 0.375, 1.0, 0.2893, 0.5, 0.375, 0.5, 0.375, 0.75, 0.2893, 0.75, 0.7107, 0.5, 0.875, 0.5, 0.875, 0.75, 0.7107, 0.75, 0.375, 0.25, 0.625, 0.25, 0.625, 0.4143, 0.375, 0.4143, 0.375, 0.75, 0.625, 0.75, 0.625, 0.8357, 0.375, 0.8357, 0.125, 0.5, 0.2893, 0.5, 0.2893, 0.75, 0.125, 0.75, 0.625, 0.5, 0.7107, 0.5, 0.7107, 0.75, 0.625, 0.75, 0.375, 0.0, 0.625, 0.0, 0.625, 0.25, 0.375, 0.25, 0.375, 0.4143, 0.625, 0.4143, 0.625, 0.5, 0.375, 0.5, 0.375, 0.5, 0.625, 0.5, 0.625, 0.75, 0.375, 0.75, 0.375, 0.8357, 0.625, 0.8357, 0.625, 1.0, 0.375, 1.0, 0.2893, 0.5, 0.375, 0.5, 0.375, 0.75, 0.2893, 0.75, 0.7107, 0.5, 0.875, 0.5, 0.875, 0.75, 0.7107, 0.75, 0.375, 0.25, 0.625, 0.25, 0.625, 0.4143, 0.375, 0.4143, 0.375, 0.75, 0.625, 0.75, 0.625, 0.8357, 0.375, 0.8357, 0.125, 0.5, 0.2893, 0.5, 0.2893, 0.75, 0.125, 0.75, 0.625, 0.5, 0.7107, 0.5, 0.7107, 0.75, 0.625, 0.75, 0.375, 0.0, 0.625, 0.0, 0.625, 0.25, 0.375, 0.25, 0.375, 0.4143, 0.625, 0.4143, 0.625, 0.5, 0.375, 0.5, 0.375, 0.5, 0.625, 0.5, 0.625, 0.75, 0.375, 0.75, 0.375, 0.8357, 0.625, 0.8357, 0.625, 1.0, 0.375, 1.0, 0.2893, 0.5, 0.375, 0.5, 0.375, 0.75, 0.2893, 0.75, 0.7107, 0.5, 0.875, 0.5, 0.875, 0.75, 0.7107, 0.75, 0.375, 0.25, 0.625, 0.25, 0.625, 0.4143, 0.375, 0.4143, 0.375, 0.75, 0.625, 0.75, 0.625, 0.8357, 0.375, 0.8357, 0.125, 0.5, 0.2893, 0.5, 0.2893, 0.75, 0.125, 0.75, 0.625, 0.5, 0.7107, 0.5, 0.7107, 0.75, 0.625, 0.75, 0.375, 0.0, 0.625, 0.0, 0.625, 0.25, 0.375, 0.25, 0.375, 0.4143, 0.625, 0.4143, 0.625, 0.5, 0.375, 0.5, 0.375, 0.5, 0.625, 0.5, 0.625, 0.75, 0.375, 0.75, 0.375, 0.8357, 0.625, 0.8357, 0.625, 1.0, 0.375, 1.0, 0.2893, 0.5, 0.375, 0.5, 0.375, 0.75, 0.2893, 0.75, 0.7107, 0.5, 0.875, 0.5, 0.875, 0.75, 0.7107, 0.75, 0.375, 0.25, 0.625, 0.25, 0.625, 0.4143, 0.375, 0.4143, 0.375, 0.75, 0.625, 0.75, 0.625, 0.8357, 0.375, 0.8357, 0.125, 0.5, 0.2893, 0.5, 0.2893, 0.75, 0.125, 0.75, 0.625, 0.5, 0.7107, 0.5, 0.7107, 0.75, 0.625, 0.75, 0.375, 0.0, 0.625, 0.0, 0.625, 0.25, 0.375, 0.25, 0.375, 0.4143, 0.625, 0.4143, 0.625, 0.5, 0.375, 0.5, 0.375, 0.5, 0.625, 0.5, 0.625, 0.75, 0.375, 0.75, 0.375, 0.8357, 0.625, 0.8357, 0.625, 1.0, 0.375, 1.0, 0.2893, 0.5, 0.375, 0.5, 0.375, 0.75, 0.2893, 0.75, 0.7107, 0.5, 0.875, 0.5, 0.875, 0.75, 0.7107, 0.75, 0.375, 0.25, 0.625, 0.25, 0.625, 0.4143, 0.375, 0.4143, 0.375, 0.75, 0.625, 0.75, 0.625, 0.8357, 0.375, 0.8357, 0.125, 0.5, 0.2893, 0.5, 0.2893, 0.75, 0.125, 0.75, 0.625, 0.5, 0.7107, 0.5, 0.7107, 0.75, 0.625, 0.75, 0.375, 0.0, 0.625, 0.0, 0.625, 0.25, 0.375, 0.25, 0.375, 0.4143, 0.625, 0.4143, 0.625, 0.5, 0.375, 0.5, 0.375, 0.5, 0.625, 0.5, 0.625, 0.75, 0.375, 0.75, 0.375, 0.8357, 0.625, 0.8357, 0.625, 1.0, 0.375, 1.0, 0.2893, 0.5, 0.375, 0.5, 0.375, 0.75, 0.2893, 0.75, 0.7107, 0.5, 0.875, 0.5, 0.875, 0.75, 0.7107, 0.75, 0.375, 0.25, 0.625, 0.25, 0.625, 0.4143, 0.375, 0.4143, 0.375, 0.75, 0.625, 0.75, 0.625, 0.8357, 0.375, 0.8357, 0.125, 0.5, 0.2893, 0.5, 0.2893, 0.75, 0.125, 0.75, 0.625, 0.5, 0.7107, 0.5, 0.7107, 0.75, 0.625, 0.75, 0.375, 0.0, 0.625, 0.0, 0.625, 0.25, 0.375, 0.25, 0.375, 0.4143, 0.625, 0.4143, 0.625, 0.5, 0.375, 0.5, 0.375, 0.5, 0.625, 0.5, 0.625, 0.75, 0.375, 0.75, 0.375, 0.8357, 0.625, 0.8357, 0.625, 1.0, 0.375, 1.0, 0.2893, 0.5, 0.375, 0.5, 0.375, 0.75, 0.2893, 0.75, 0.7107, 0.5, 0.875, 0.5, 0.875, 0.75, 0.7107, 0.75, 0.375, 0.25, 0.625, 0.25, 0.625, 0.4143, 0.375, 0.4143, 0.375, 0.75, 0.625, 0.75, 0.625, 0.8357, 0.375, 0.8357, 0.125, 0.5, 0.2893, 0.5, 0.2893, 0.75, 0.125, 0.75, 0.625, 0.5, 0.7107, 0.5, 0.7107, 0.75, 0.625, 0.75, 0.375, 0.0, 0.625, 0.0, 0.625, 0.25, 0.375, 0.25, 0.375, 0.4143, 0.625, 0.4143, 0.625, 0.5, 0.375, 0.5, 0.375, 0.5, 0.625, 0.5, 0.625, 0.75, 0.375, 0.75, 0.375, 0.8357, 0.625, 0.8357, 0.625, 1.0, 0.375, 1.0, 0.2893, 0.5, 0.375, 0.5, 0.375, 0.75, 0.2893, 0.75, 0.7107, 0.5, 0.875, 0.5, 0.875, 0.75, 0.7107, 0.75, 0.375, 0.25, 0.625, 0.25, 0.625, 0.4143, 0.375, 0.4143, 0.375, 0.75, 0.625, 0.75, 0.625, 0.8357, 0.375, 0.8357, 0.125, 0.5, 0.2893, 0.5, 0.2893, 0.75, 0.125, 0.75, 0.625, 0.5, 0.7107, 0.5, 0.7107, 0.75, 0.625, 0.75, 0.375, 0.0, 0.625, 0.0, 0.625, 0.25, 0.375, 0.25, 0.375, 0.4143, 0.625, 0.4143, 0.625, 0.5, 0.375, 0.5, 0.375, 0.5, 0.625, 0.5, 0.625, 0.75, 0.375, 0.75, 0.375, 0.8357, 0.625, 0.8357, 0.625, 1.0, 0.375, 1.0, 0.2893, 0.5, 0.375, 0.5, 0.375, 0.75, 0.2893, 0.75, 0.7107, 0.5, 0.875, 0.5, 0.875, 0.75, 0.7107, 0.75, 0.375, 0.25, 0.625, 0.25, 0.625, 0.4143, 0.375, 0.4143, 0.375, 0.75, 0.625, 0.75, 0.625, 0.8357, 0.375, 0.8357, 0.125, 0.5, 0.2893, 0.5, 0.2893, 0.75, 0.125, 0.75, 0.625, 0.5, 0.7107, 0.5, 0.7107, 0.75, 0.625, 0.75, 0.375, 0.0, 0.625, 0.0, 0.625, 0.25, 0.375, 0.25, 0.375, 0.4143, 0.625, 0.4143, 0.625, 0.5, 0.375, 0.5, 0.375, 0.5, 0.625, 0.5, 0.625, 0.75, 0.375, 0.75, 0.375, 0.8357, 0.625, 0.8357, 0.625, 1.0, 0.375, 1.0, 0.2893, 0.5, 0.375, 0.5, 0.375, 0.75, 0.2893, 0.75, 0.7107, 0.5, 0.875, 0.5, 0.875, 0.75, 0.7107, 0.75, 0.375, 0.25, 0.625, 0.25, 0.625, 0.4143, 0.375, 0.4143, 0.375, 0.75, 0.625, 0.75, 0.625, 0.8357, 0.375, 0.8357, 0.125, 0.5, 0.2893, 0.5, 0.2893, 0.75, 0.125, 0.75, 0.625, 0.5, 0.7107, 0.5, 0.7107, 0.75, 0.625, 0.75, 0.375, 0.0, 0.625, 0.0, 0.625, 0.25, 0.375, 0.25, 0.375, 0.4143, 0.625, 0.4143, 0.625, 0.5, 0.375, 0.5, 0.375, 0.5, 0.625, 0.5, 0.625, 0.75, 0.375, 0.75, 0.375, 0.8357, 0.625, 0.8357, 0.625, 1.0, 0.375, 1.0, 0.2893, 0.5, 0.375, 0.5, 0.375, 0.75, 0.2893, 0.75, 0.7107, 0.5, 0.875, 0.5, 0.875, 0.75, 0.7107, 0.75, 0.375, 0.25, 0.625, 0.25, 0.625, 0.4143, 0.375, 0.4143, 0.375, 0.75, 0.625, 0.75, 0.625, 0.8357, 0.375, 0.8357, 0.125, 0.5, 0.2893, 0.5, 0.2893, 0.75, 0.125, 0.75, 0.625, 0.5, 0.7107, 0.5, 0.7107, 0.75, 0.625, 0.75, 0.375, 0.0, 0.625, 0.0, 0.625, 0.25, 0.375, 0.25, 0.375, 0.4143, 0.625, 0.4143, 0.625, 0.5, 0.375, 0.5, 0.375, 0.5, 0.625, 0.5, 0.625, 0.75, 0.375, 0.75, 0.375, 0.8357, 0.625, 0.8357, 0.625, 1.0, 0.375, 1.0, 0.2893, 0.5, 0.375, 0.5, 0.375, 0.75, 0.2893, 0.75, 0.7107, 0.5, 0.875, 0.5, 0.875, 0.75, 0.7107, 0.75])
me_cone.use_remesh_fix_poles = True
me_cone.use_remesh_preserve_attributes = False
me_cone.use_mirror_vertex_groups = False
me_cone.update()
me_cylinder = bpy.data.meshes.new('Cylinder')
me_cylinder.from_pydata([(0.0, 1.0, -1.0), (0.0, 1.0, 1.0), (0.1951, 0.9808, -1.0), (0.1951, 0.9808, 1.0), (0.3827, 0.9239, -1.0), (0.3827, 0.9239, 1.0), (0.5556, 0.8315, -1.0), (0.5556, 0.8315, 1.0), (0.7071, 0.7071, -1.0), (0.7071, 0.7071, 1.0), (0.8315, 0.5556, -1.0), (0.8315, 0.5556, 1.0), (0.9239, 0.3827, -1.0), (0.9239, 0.3827, 1.0), (0.9808, 0.1951, -1.0), (0.9808, 0.1951, 1.0), (1.0, 7.55e-08, -1.0), (1.0, 7.55e-08, 1.0), (0.9808, -0.1951, -1.0), (0.9808, -0.1951, 1.0), (0.9239, -0.3827, -1.0), (0.9239, -0.3827, 1.0), (0.8315, -0.5556, -1.0), (0.8315, -0.5556, 1.0), (0.7071, -0.7071, -1.0), (0.7071, -0.7071, 1.0), (0.5556, -0.8315, -1.0), (0.5556, -0.8315, 1.0), (0.3827, -0.9239, -1.0), (0.3827, -0.9239, 1.0), (0.1951, -0.9808, -1.0), (0.1951, -0.9808, 1.0), (-3.258e-07, -1.0, -1.0), (-3.258e-07, -1.0, 1.0), (-0.1951, -0.9808, -1.0), (-0.1951, -0.9808, 1.0), (-0.3827, -0.9239, -1.0), (-0.3827, -0.9239, 1.0), (-0.5556, -0.8315, -1.0), (-0.5556, -0.8315, 1.0), (-0.7071, -0.7071, -1.0), (-0.7071, -0.7071, 1.0), (-0.8315, -0.5556, -1.0), (-0.8315, -0.5556, 1.0), (-0.9239, -0.3827, -1.0), (-0.9239, -0.3827, 1.0), (-0.9808, -0.1951, -1.0), (-0.9808, -0.1951, 1.0), (-1.0, 9.656e-07, -1.0), (-1.0, 9.656e-07, 1.0), (-0.9808, 0.1951, -1.0), (-0.9808, 0.1951, 1.0), (-0.9239, 0.3827, -1.0), (-0.9239, 0.3827, 1.0), (-0.8315, 0.5556, -1.0), (-0.8315, 0.5556, 1.0), (-0.7071, 0.7071, -1.0), (-0.7071, 0.7071, 1.0), (-0.5556, 0.8315, -1.0), (-0.5556, 0.8315, 1.0), (-0.3827, 0.9239, -1.0), (-0.3827, 0.9239, 1.0), (-0.1951, 0.9808, -1.0), (-0.1951, 0.9808, 1.0)], [], [(0, 1, 3, 2), (2, 3, 5, 4), (4, 5, 7, 6), (6, 7, 9, 8), (8, 9, 11, 10), (10, 11, 13, 12), (12, 13, 15, 14), (14, 15, 17, 16), (16, 17, 19, 18), (18, 19, 21, 20), (20, 21, 23, 22), (22, 23, 25, 24), (24, 25, 27, 26), (26, 27, 29, 28), (28, 29, 31, 30), (30, 31, 33, 32), (32, 33, 35, 34), (34, 35, 37, 36), (36, 37, 39, 38), (38, 39, 41, 40), (40, 41, 43, 42), (42, 43, 45, 44), (44, 45, 47, 46), (46, 47, 49, 48), (48, 49, 51, 50), (50, 51, 53, 52), (52, 53, 55, 54), (54, 55, 57, 56), (56, 57, 59, 58), (58, 59, 61, 60), (3, 1, 63, 61, 59, 57, 55, 53, 51, 49, 47, 45, 43, 41, 39, 37, 35, 33, 31, 29, 27, 25, 23, 21, 19, 17, 15, 13, 11, 9, 7, 5), (60, 61, 63, 62), (62, 63, 1, 0), (0, 2, 4, 6, 8, 10, 12, 14, 16, 18, 20, 22, 24, 26, 28, 30, 32, 34, 36, 38, 40, 42, 44, 46, 48, 50, 52, 54, 56, 58, 60, 62)])
_uv = me_cylinder.uv_layers.new(name='UVMap')
_uv.uv.foreach_set('vector', [1.0, 0.5, 1.0, 1.0, 0.9688, 1.0, 0.9688, 0.5, 0.9688, 0.5, 0.9688, 1.0, 0.9375, 1.0, 0.9375, 0.5, 0.9375, 0.5, 0.9375, 1.0, 0.9062, 1.0, 0.9062, 0.5, 0.9062, 0.5, 0.9062, 1.0, 0.875, 1.0, 0.875, 0.5, 0.875, 0.5, 0.875, 1.0, 0.8438, 1.0, 0.8438, 0.5, 0.8438, 0.5, 0.8438, 1.0, 0.8125, 1.0, 0.8125, 0.5, 0.8125, 0.5, 0.8125, 1.0, 0.7812, 1.0, 0.7812, 0.5, 0.7812, 0.5, 0.7812, 1.0, 0.75, 1.0, 0.75, 0.5, 0.75, 0.5, 0.75, 1.0, 0.7188, 1.0, 0.7188, 0.5, 0.7188, 0.5, 0.7188, 1.0, 0.6875, 1.0, 0.6875, 0.5, 0.6875, 0.5, 0.6875, 1.0, 0.6562, 1.0, 0.6562, 0.5, 0.6562, 0.5, 0.6562, 1.0, 0.625, 1.0, 0.625, 0.5, 0.625, 0.5, 0.625, 1.0, 0.5938, 1.0, 0.5938, 0.5, 0.5938, 0.5, 0.5938, 1.0, 0.5625, 1.0, 0.5625, 0.5, 0.5625, 0.5, 0.5625, 1.0, 0.5312, 1.0, 0.5312, 0.5, 0.5312, 0.5, 0.5312, 1.0, 0.5, 1.0, 0.5, 0.5, 0.5, 0.5, 0.5, 1.0, 0.4688, 1.0, 0.4688, 0.5, 0.4688, 0.5, 0.4688, 1.0, 0.4375, 1.0, 0.4375, 0.5, 0.4375, 0.5, 0.4375, 1.0, 0.4062, 1.0, 0.4062, 0.5, 0.4062, 0.5, 0.4062, 1.0, 0.375, 1.0, 0.375, 0.5, 0.375, 0.5, 0.375, 1.0, 0.3438, 1.0, 0.3438, 0.5, 0.3438, 0.5, 0.3438, 1.0, 0.3125, 1.0, 0.3125, 0.5, 0.3125, 0.5, 0.3125, 1.0, 0.2812, 1.0, 0.2812, 0.5, 0.2812, 0.5, 0.2812, 1.0, 0.25, 1.0, 0.25, 0.5, 0.25, 0.5, 0.25, 1.0, 0.2188, 1.0, 0.2188, 0.5, 0.2188, 0.5, 0.2188, 1.0, 0.1875, 1.0, 0.1875, 0.5, 0.1875, 0.5, 0.1875, 1.0, 0.1562, 1.0, 0.1562, 0.5, 0.1562, 0.5, 0.1562, 1.0, 0.125, 1.0, 0.125, 0.5, 0.125, 0.5, 0.125, 1.0, 0.09375, 1.0, 0.09375, 0.5, 0.09375, 0.5, 0.09375, 1.0, 0.0625, 1.0, 0.0625, 0.5, 0.2968, 0.4854, 0.25, 0.49, 0.2032, 0.4854, 0.1582, 0.4717, 0.1167, 0.4496, 0.08029, 0.4197, 0.05045, 0.3833, 0.02827, 0.3418, 0.01461, 0.2968, 0.01, 0.25, 0.01461, 0.2032, 0.02827, 0.1582, 0.05045, 0.1167, 0.08029, 0.08029, 0.1167, 0.05045, 0.1582, 0.02827, 0.2032, 0.01461, 0.25, 0.01, 0.2968, 0.01461, 0.3418, 0.02827, 0.3833, 0.05045, 0.4197, 0.08029, 0.4496, 0.1167, 0.4717, 0.1582, 0.4854, 0.2032, 0.49, 0.25, 0.4854, 0.2968, 0.4717, 0.3418, 0.4496, 0.3833, 0.4197, 0.4197, 0.3833, 0.4496, 0.3418, 0.4717, 0.0625, 0.5, 0.0625, 1.0, 0.03125, 1.0, 0.03125, 0.5, 0.03125, 0.5, 0.03125, 1.0, 0.0, 1.0, 0.0, 0.5, 0.75, 0.49, 0.7968, 0.4854, 0.8418, 0.4717, 0.8833, 0.4496, 0.9197, 0.4197, 0.9496, 0.3833, 0.9717, 0.3418, 0.9854, 0.2968, 0.99, 0.25, 0.9854, 0.2032, 0.9717, 0.1582, 0.9496, 0.1167, 0.9197, 0.08029, 0.8833, 0.05045, 0.8418, 0.02827, 0.7968, 0.01461, 0.75, 0.01, 0.7032, 0.01461, 0.6582, 0.02827, 0.6167, 0.05045, 0.5803, 0.08029, 0.5504, 0.1167, 0.5283, 0.1582, 0.5146, 0.2032, 0.51, 0.25, 0.5146, 0.2968, 0.5283, 0.3418, 0.5504, 0.3833, 0.5803, 0.4197, 0.6167, 0.4496, 0.6582, 0.4717, 0.7032, 0.4854])
me_cylinder.use_remesh_fix_poles = True
me_cylinder.use_remesh_preserve_attributes = False
me_cylinder.use_mirror_vertex_groups = False
me_cylinder.update()
me_cylinder_001 = bpy.data.meshes.new('Cylinder.001')
me_cylinder_001.from_pydata([(0.0, 1.0, -1.0), (0.0, 1.0, 1.0), (0.1951, 0.9808, -1.0), (0.1951, 0.9808, 1.0), (0.3827, 0.9239, -1.0), (0.3827, 0.9239, 1.0), (0.5556, 0.8315, -1.0), (0.5556, 0.8315, 1.0), (0.7071, 0.7071, -1.0), (0.7071, 0.7071, 1.0), (0.8315, 0.5556, -1.0), (0.8315, 0.5556, 1.0), (0.9239, 0.3827, -1.0), (0.9239, 0.3827, 1.0), (0.9808, 0.1951, -1.0), (0.9808, 0.1951, 1.0), (1.0, 7.55e-08, -1.0), (1.0, 7.55e-08, 1.0), (0.9808, -0.1951, -1.0), (0.9808, -0.1951, 1.0), (0.9239, -0.3827, -1.0), (0.9239, -0.3827, 1.0), (0.8315, -0.5556, -1.0), (0.8315, -0.5556, 1.0), (0.7071, -0.7071, -1.0), (0.7071, -0.7071, 1.0), (0.5556, -0.8315, -1.0), (0.5556, -0.8315, 1.0), (0.3827, -0.9239, -1.0), (0.3827, -0.9239, 1.0), (0.1951, -0.9808, -1.0), (0.1951, -0.9808, 1.0), (-3.258e-07, -1.0, -1.0), (-3.258e-07, -1.0, 1.0), (-0.1951, -0.9808, -1.0), (-0.1951, -0.9808, 1.0), (-0.3827, -0.9239, -1.0), (-0.3827, -0.9239, 1.0), (-0.5556, -0.8315, -1.0), (-0.5556, -0.8315, 1.0), (-0.7071, -0.7071, -1.0), (-0.7071, -0.7071, 1.0), (-0.8315, -0.5556, -1.0), (-0.8315, -0.5556, 1.0), (-0.9239, -0.3827, -1.0), (-0.9239, -0.3827, 1.0), (-0.9808, -0.1951, -1.0), (-0.9808, -0.1951, 1.0), (-1.0, 9.656e-07, -1.0), (-1.0, 9.656e-07, 1.0), (-0.9808, 0.1951, -1.0), (-0.9808, 0.1951, 1.0), (-0.9239, 0.3827, -1.0), (-0.9239, 0.3827, 1.0), (-0.8315, 0.5556, -1.0), (-0.8315, 0.5556, 1.0), (-0.7071, 0.7071, -1.0), (-0.7071, 0.7071, 1.0), (-0.5556, 0.8315, -1.0), (-0.5556, 0.8315, 1.0), (-0.3827, 0.9239, -1.0), (-0.3827, 0.9239, 1.0), (-0.1951, 0.9808, -1.0), (-0.1951, 0.9808, 1.0)], [], [(0, 1, 3, 2), (2, 3, 5, 4), (4, 5, 7, 6), (6, 7, 9, 8), (8, 9, 11, 10), (10, 11, 13, 12), (12, 13, 15, 14), (14, 15, 17, 16), (16, 17, 19, 18), (18, 19, 21, 20), (20, 21, 23, 22), (22, 23, 25, 24), (24, 25, 27, 26), (26, 27, 29, 28), (28, 29, 31, 30), (30, 31, 33, 32), (32, 33, 35, 34), (34, 35, 37, 36), (36, 37, 39, 38), (38, 39, 41, 40), (40, 41, 43, 42), (42, 43, 45, 44), (44, 45, 47, 46), (46, 47, 49, 48), (48, 49, 51, 50), (50, 51, 53, 52), (52, 53, 55, 54), (54, 55, 57, 56), (56, 57, 59, 58), (58, 59, 61, 60), (3, 1, 63, 61, 59, 57, 55, 53, 51, 49, 47, 45, 43, 41, 39, 37, 35, 33, 31, 29, 27, 25, 23, 21, 19, 17, 15, 13, 11, 9, 7, 5), (60, 61, 63, 62), (62, 63, 1, 0), (0, 2, 4, 6, 8, 10, 12, 14, 16, 18, 20, 22, 24, 26, 28, 30, 32, 34, 36, 38, 40, 42, 44, 46, 48, 50, 52, 54, 56, 58, 60, 62)])
_uv = me_cylinder_001.uv_layers.new(name='UVMap')
_uv.uv.foreach_set('vector', [1.0, 0.5, 1.0, 1.0, 0.9688, 1.0, 0.9688, 0.5, 0.9688, 0.5, 0.9688, 1.0, 0.9375, 1.0, 0.9375, 0.5, 0.9375, 0.5, 0.9375, 1.0, 0.9062, 1.0, 0.9062, 0.5, 0.9062, 0.5, 0.9062, 1.0, 0.875, 1.0, 0.875, 0.5, 0.875, 0.5, 0.875, 1.0, 0.8438, 1.0, 0.8438, 0.5, 0.8438, 0.5, 0.8438, 1.0, 0.8125, 1.0, 0.8125, 0.5, 0.8125, 0.5, 0.8125, 1.0, 0.7812, 1.0, 0.7812, 0.5, 0.7812, 0.5, 0.7812, 1.0, 0.75, 1.0, 0.75, 0.5, 0.75, 0.5, 0.75, 1.0, 0.7188, 1.0, 0.7188, 0.5, 0.7188, 0.5, 0.7188, 1.0, 0.6875, 1.0, 0.6875, 0.5, 0.6875, 0.5, 0.6875, 1.0, 0.6562, 1.0, 0.6562, 0.5, 0.6562, 0.5, 0.6562, 1.0, 0.625, 1.0, 0.625, 0.5, 0.625, 0.5, 0.625, 1.0, 0.5938, 1.0, 0.5938, 0.5, 0.5938, 0.5, 0.5938, 1.0, 0.5625, 1.0, 0.5625, 0.5, 0.5625, 0.5, 0.5625, 1.0, 0.5312, 1.0, 0.5312, 0.5, 0.5312, 0.5, 0.5312, 1.0, 0.5, 1.0, 0.5, 0.5, 0.5, 0.5, 0.5, 1.0, 0.4688, 1.0, 0.4688, 0.5, 0.4688, 0.5, 0.4688, 1.0, 0.4375, 1.0, 0.4375, 0.5, 0.4375, 0.5, 0.4375, 1.0, 0.4062, 1.0, 0.4062, 0.5, 0.4062, 0.5, 0.4062, 1.0, 0.375, 1.0, 0.375, 0.5, 0.375, 0.5, 0.375, 1.0, 0.3438, 1.0, 0.3438, 0.5, 0.3438, 0.5, 0.3438, 1.0, 0.3125, 1.0, 0.3125, 0.5, 0.3125, 0.5, 0.3125, 1.0, 0.2812, 1.0, 0.2812, 0.5, 0.2812, 0.5, 0.2812, 1.0, 0.25, 1.0, 0.25, 0.5, 0.25, 0.5, 0.25, 1.0, 0.2188, 1.0, 0.2188, 0.5, 0.2188, 0.5, 0.2188, 1.0, 0.1875, 1.0, 0.1875, 0.5, 0.1875, 0.5, 0.1875, 1.0, 0.1562, 1.0, 0.1562, 0.5, 0.1562, 0.5, 0.1562, 1.0, 0.125, 1.0, 0.125, 0.5, 0.125, 0.5, 0.125, 1.0, 0.09375, 1.0, 0.09375, 0.5, 0.09375, 0.5, 0.09375, 1.0, 0.0625, 1.0, 0.0625, 0.5, 0.2968, 0.4854, 0.25, 0.49, 0.2032, 0.4854, 0.1582, 0.4717, 0.1167, 0.4496, 0.08029, 0.4197, 0.05045, 0.3833, 0.02827, 0.3418, 0.01461, 0.2968, 0.01, 0.25, 0.01461, 0.2032, 0.02827, 0.1582, 0.05045, 0.1167, 0.08029, 0.08029, 0.1167, 0.05045, 0.1582, 0.02827, 0.2032, 0.01461, 0.25, 0.01, 0.2968, 0.01461, 0.3418, 0.02827, 0.3833, 0.05045, 0.4197, 0.08029, 0.4496, 0.1167, 0.4717, 0.1582, 0.4854, 0.2032, 0.49, 0.25, 0.4854, 0.2968, 0.4717, 0.3418, 0.4496, 0.3833, 0.4197, 0.4197, 0.3833, 0.4496, 0.3418, 0.4717, 0.0625, 0.5, 0.0625, 1.0, 0.03125, 1.0, 0.03125, 0.5, 0.03125, 0.5, 0.03125, 1.0, 0.0, 1.0, 0.0, 0.5, 0.75, 0.49, 0.7968, 0.4854, 0.8418, 0.4717, 0.8833, 0.4496, 0.9197, 0.4197, 0.9496, 0.3833, 0.9717, 0.3418, 0.9854, 0.2968, 0.99, 0.25, 0.9854, 0.2032, 0.9717, 0.1582, 0.9496, 0.1167, 0.9197, 0.08029, 0.8833, 0.05045, 0.8418, 0.02827, 0.7968, 0.01461, 0.75, 0.01, 0.7032, 0.01461, 0.6582, 0.02827, 0.6167, 0.05045, 0.5803, 0.08029, 0.5504, 0.1167, 0.5283, 0.1582, 0.5146, 0.2032, 0.51, 0.25, 0.5146, 0.2968, 0.5283, 0.3418, 0.5504, 0.3833, 0.5803, 0.4197, 0.6167, 0.4496, 0.6582, 0.4717, 0.7032, 0.4854])
me_cylinder_001.use_remesh_fix_poles = True
me_cylinder_001.use_remesh_preserve_attributes = False
me_cylinder_001.use_mirror_vertex_groups = False
me_cylinder_001.update()

# ---- objects
ob_cube_002 = bpy.data.objects.new('Cube.002', me_cube_005)
ob_cone = bpy.data.objects.new('Cone', me_cone)
ob_cylinder = bpy.data.objects.new('Cylinder', me_cylinder)
ob_cylinder_001 = bpy.data.objects.new('Cylinder.001', me_cylinder_001)

# ---- transforms, parenting, visibility, modifiers, constraints
ob_cube_002.location = (0.0, -9.384, 2.349)
ob_cube_002.scale = (1.898, 1.898, 1.898)
ob_cube_002.lineart.crease_threshold = 0.0
ob_cone.location = (0.0, 0.0, -3.805)
ob_cone.rotation_euler = (-0.0, 3.142, -19.61)
ob_cone.scale = (3.208, 3.208, 3.208)
ob_cone.lineart.crease_threshold = 0.0
ob_cylinder.location = (0.0, 0.0, 3.954)
ob_cylinder.scale = (0.6568, 0.6568, 5.13)
ob_cylinder.lineart.crease_threshold = 0.0
ob_cylinder_001.location = (0.0, 0.0, 13.24)
ob_cylinder_001.scale = (1.18, 1.18, 4.381)
ob_cylinder_001.lineart.crease_threshold = 0.0

# ---- collection membership
col_collection.objects.link(ob_cube_002)
col_collection.objects.link(ob_cone)
col_collection.objects.link(ob_cylinder)
col_collection.objects.link(ob_cylinder_001)

# ---- scene / render settings (as saved in the file)
scene.frame_start = 1; scene.frame_end = 24; scene.frame_set(14)
scene.render.engine = 'BLENDER_EEVEE_NEXT'
scene.cycles.use_denoising = False
scene.cycles.samples = 128
scene.cycles.sampling_pattern = 'TABULATED_SOBOL'
scene.cycles.use_adaptive_sampling = False
scene.cycles.use_light_tree = False
scene.view_settings.view_transform = 'Filmic'
bpy.context.view_layer.update()

# ---- added for rendering (the .blend has no active camera and no usable light): camera, sun
cam_auto = bpy.data.cameras.new('AutoCamera')
cam_auto.lens = 50.0
cam_auto.sensor_width = 36.0
cam_auto.clip_end = 1000.0
ob_auto_camera = bpy.data.objects.new('AutoCamera', cam_auto)
scene.collection.objects.link(ob_auto_camera)
ob_auto_camera.location = (38.5488, -46.8995, 38.815)
ob_auto_camera.rotation_euler = (1.09748, -7.21219e-08, 0.694738)
scene.camera = ob_auto_camera
light_auto_sun = bpy.data.lights.new('AutoSun', 'SUN')
light_auto_sun.energy = 3.0
light_auto_sun.angle = 0.0523599
ob_auto_sun = bpy.data.objects.new('AutoSun', light_auto_sun)
scene.collection.objects.link(ob_auto_sun)
ob_auto_sun.rotation_euler = (0.872665, 0.174533, 0.523599)
bpy.context.view_layer.update()
